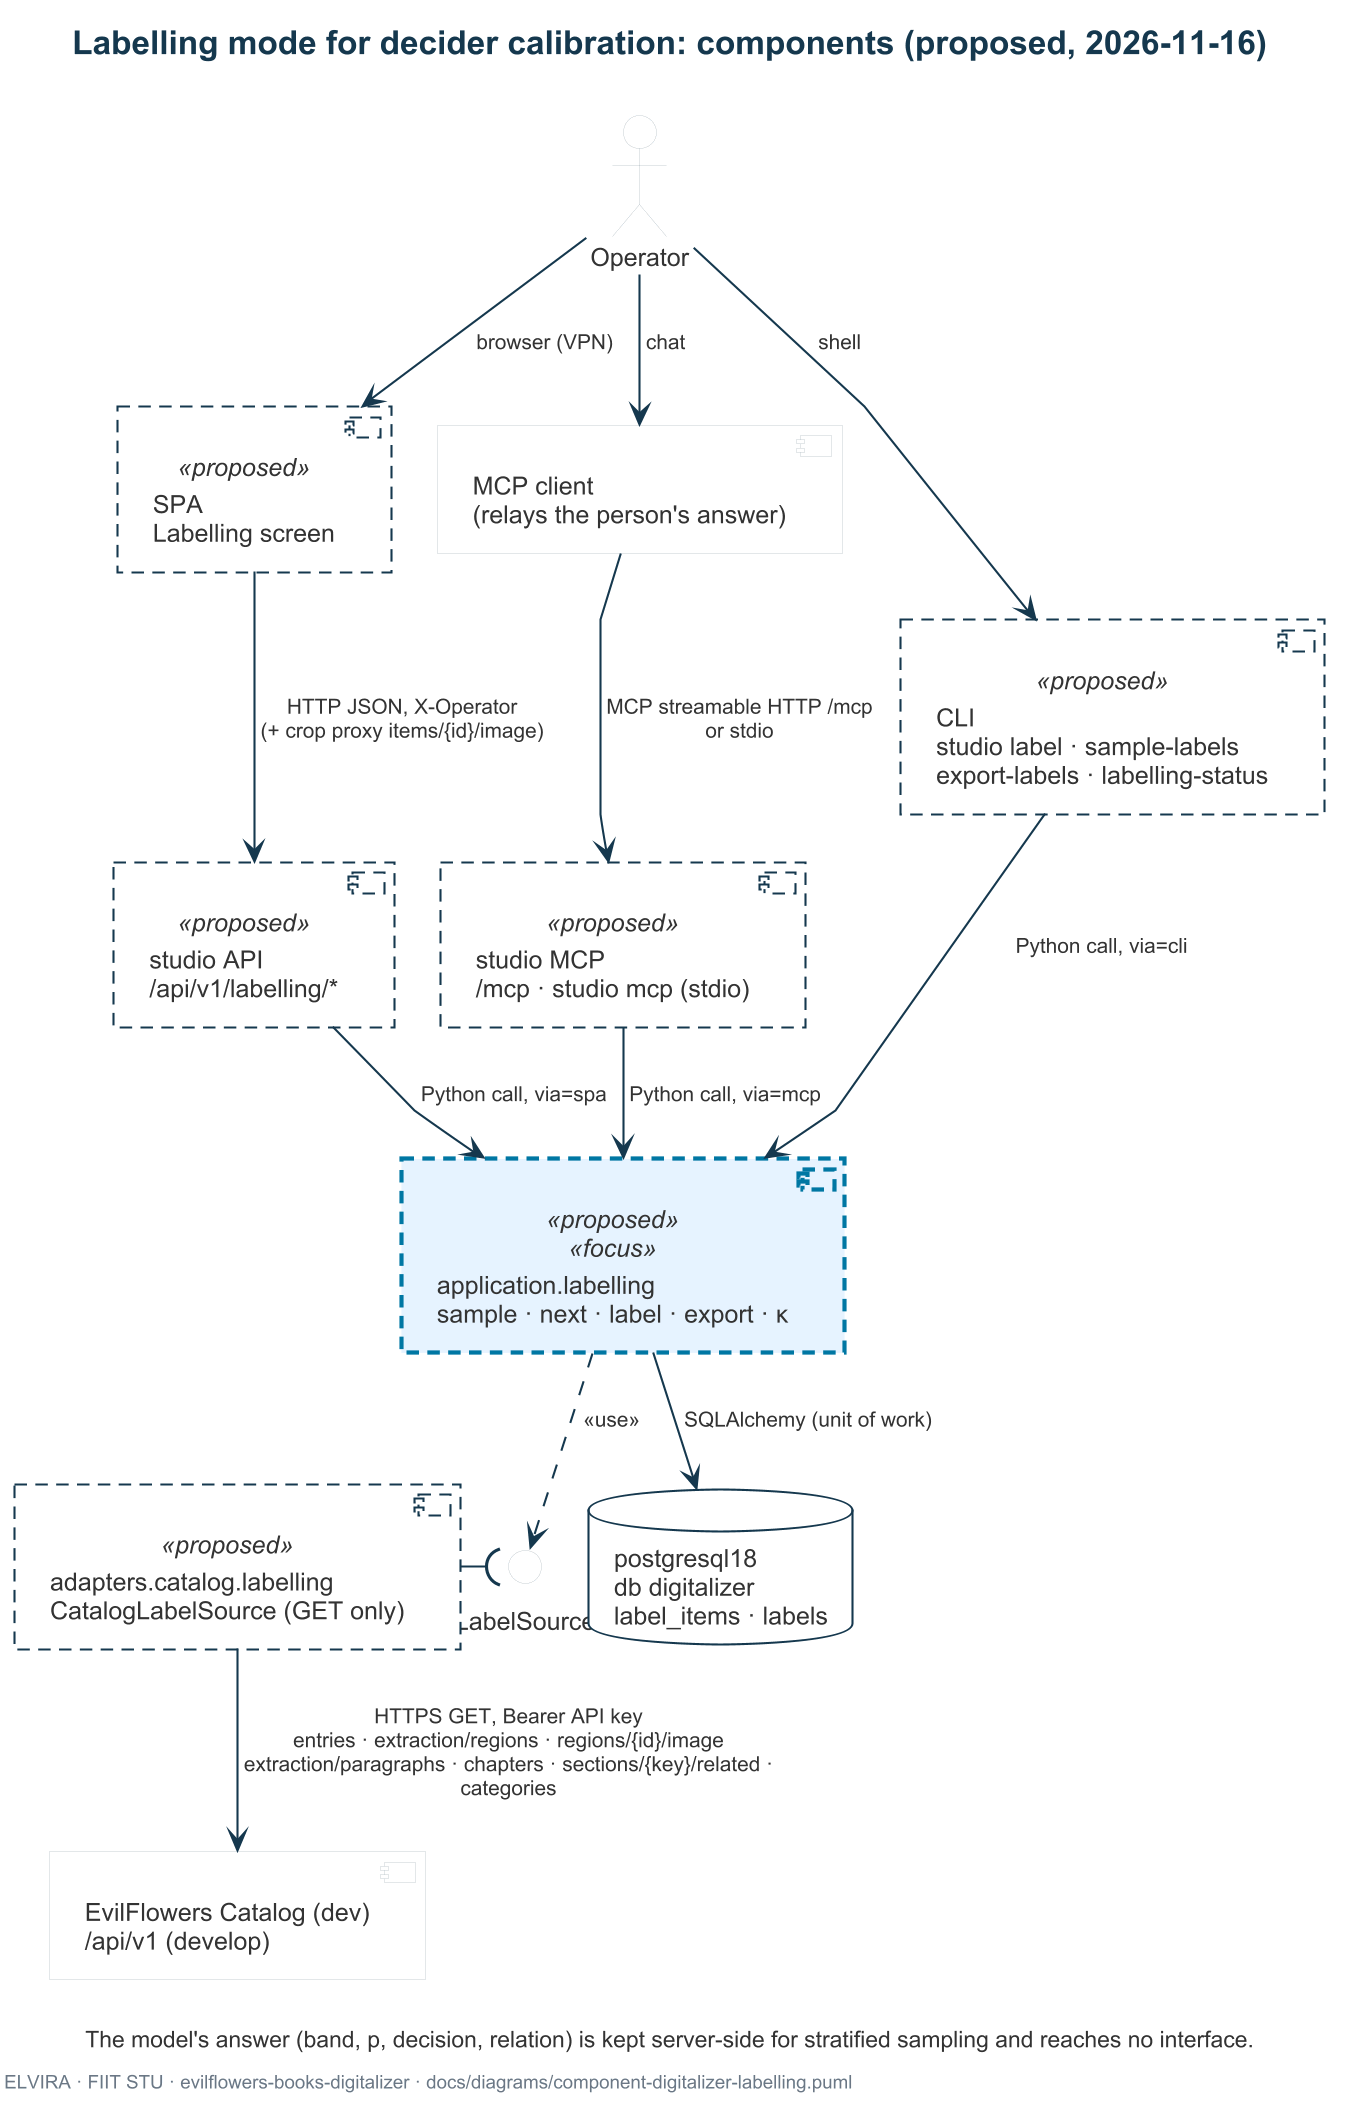

The diagram above was rendered by PlantUML. Its source (embedded in the PNG):
@startuml component-digitalizer-labelling
!include elvira.iuml
' =============================================================================
' What: the labelling mode is a new slice of the portal. The operator works
'       through the SPA, the CLI or an MCP client; all three call the same
'       use cases, and every label records which one it came through (via).
'       The sampler reads the catalog read-only through one adapter (GET only,
'       the manage-capable API key stays on the server). Labels live in the
'       studio database. The export writes JSONL for knowledge#65.
' Kind: UML component diagram, specification level, proposed
'       (evilflowers-books-digitalizer#7).
' Source: evilflowers-books-digitalizer#7 (2026-11-16); EvilFlowersCatalog
'         develop 709b712 apps/api/urls.py, extraction/admin_views.py,
'         graph/views.py (read 2026-11-16); this repo studio/api/routes.py,
'         studio/application/*, studio/adapters/catalog/*.
' =============================================================================

title Labelling mode for decider calibration: components (proposed, 2026-11-16)

actor "Operator" as op
component "SPA\nLabelling screen" as spa <<proposed>>
component "MCP client\n(relays the person's answer)" as client
component "studio API\n/api/v1/labelling/*" as api <<proposed>>
component "studio MCP\n/mcp · studio mcp (stdio)" as mcp <<proposed>>
component "CLI\nstudio label · sample-labels\nexport-labels · labelling-status" as cli <<proposed>>
component "application.labelling\nsample · next · label · export · κ" as app <<proposed>> <<focus>>
interface "LabelSource" as port
component "adapters.catalog.labelling\nCatalogLabelSource (GET only)" as adapter <<proposed>>
database "postgresql18\ndb digitalizer\nlabel_items · labels" as pg
component "EvilFlowers Catalog (dev)\n/api/v1 (develop)" as catalog

op --> spa : browser (VPN)
op --> cli : shell
op --> client : chat
spa --> api : HTTP JSON, X-Operator\n(+ crop proxy items/{id}/image)
client --> mcp : MCP streamable HTTP /mcp\nor stdio
cli --> app : Python call, via=cli
api --> app : Python call, via=spa
mcp --> app : Python call, via=mcp
app --> pg : SQLAlchemy (unit of work)
app ..> port : <<use>>
adapter -( port
adapter --> catalog : HTTPS GET, Bearer API key\nentries · extraction/regions · regions/{id}/image\nextraction/paragraphs · chapters · sections/{key}/related · categories

caption The model's answer (band, p, decision, relation) is kept server-side for stratified sampling and reaches no interface.
footer ELVIRA · FIIT STU · evilflowers-books-digitalizer · docs/diagrams/component-digitalizer-labelling.puml
@enduml